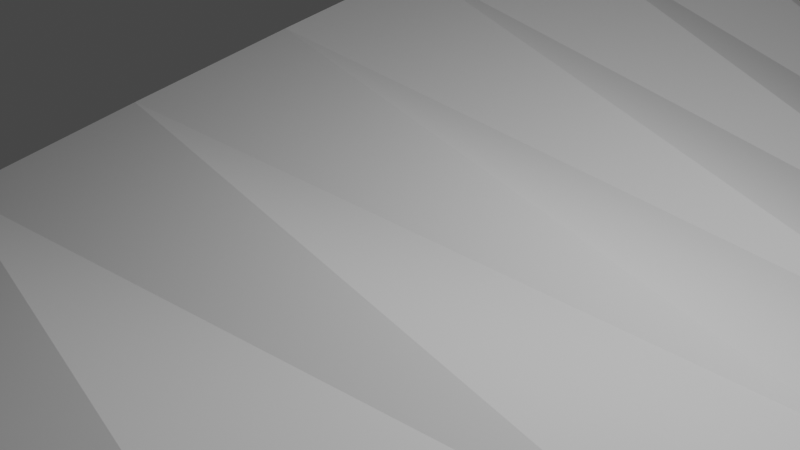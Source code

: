 # Source: mobius_strip.blend  (saved by Blender 3.0.42; exported with 4.5.12 LTS)
import bpy
from mathutils import Matrix  # noqa: F401  (used for matrix-valued properties, if any)

bpy.ops.wm.read_factory_settings(use_empty=True)
scene = bpy.context.scene
scene.name = 'Scene'

# ---- collections
col_collection = bpy.data.collections.new('Collection'); scene.collection.children.link(col_collection)

# ---- world
world_world = bpy.data.worlds.new('World'); scene.world = world_world
world_world.use_nodes = True; world_world.node_tree.nodes.clear()
_N = world_world.node_tree.nodes; _L = world_world.node_tree.links
n0 = _N.new('ShaderNodeOutputWorld'); n0.name = 'World Output'; n0.location = (300, 300)
n1 = _N.new('ShaderNodeBackground'); n1.name = 'Background'; n1.location = (10, 300)
n1.inputs[0].default_value = (0.05088, 0.05088, 0.05088, 1.0)
_L.new(n1.outputs[0], n0.inputs[0])
n0.is_active_output = True
world_world.color = (0.05088, 0.05088, 0.05088)
world_world.use_sun_shadow = False
world_world.sun_shadow_jitter_overblur = 0.0

# ---- cameras
cam_camera = bpy.data.cameras.new('Camera')
cam_camera.clip_end = 100.0
cam_camera.ortho_scale = 7.314

# ---- lights
light_light = bpy.data.lights.new('Light', 'POINT')
light_light.transmission_factor = 0.0
light_light.energy = 1000.0
light_light.shadow_soft_size = 0.1
light_light.shadow_maximum_resolution = 0.006
light_light.use_absolute_resolution = True

# ---- meshes
me_plane_001 = bpy.data.meshes.new('Plane.001')
me_plane_001.from_pydata([(-1.0, -1.0, 0.0), (1.0, -1.0, 0.0), (-1.0, 1.0, 0.0), (1.0, 1.0, 0.0), (-1.0, 0.9346, 0.0), (-1.0, 0.8721, 0.0), (-1.0, 0.8096, 0.0), (-1.0, 0.7471, 0.0), (-1.0, 0.6846, 0.0), (-1.0, 0.6221, 0.0), (-1.0, 0.5596, 0.0), (-1.0, 0.4971, 0.0), (-1.0, 0.4346, 0.0), (-1.0, 0.3721, 0.0), (-1.0, 0.3096, 0.0), (-1.0, 0.2471, 0.0), (-1.0, 0.1846, 0.0), (-1.0, 0.1221, 0.0), (-1.0, 0.0596, 0.0), (-1.0, -0.002901, 0.0), (-1.0, -0.0654, 0.0), (-1.0, -0.1279, 0.0), (-1.0, -0.1904, 0.0), (-1.0, -0.2529, 0.0), (-1.0, -0.3154, 0.0), (-1.0, -0.3779, 0.0), (-1.0, -0.4404, 0.0), (-1.0, -0.5029, 0.0), (-1.0, -0.5654, 0.0), (-1.0, -0.6279, 0.0), (-1.0, -0.6904, 0.0), (-1.0, -0.7529, 0.0), (-1.0, -0.8154, 0.0), (-1.0, -0.8779, 0.0), (-1.0, -0.9404, 0.0), (1.0, -0.9404, 0.0), (1.0, -0.8779, 0.0), (1.0, -0.8154, 0.0), (1.0, -0.7529, 0.0), (1.0, -0.6904, 0.0), (1.0, -0.6279, 0.0), (1.0, -0.5654, 0.0), (1.0, -0.5029, 0.0), (1.0, -0.4404, 0.0), (1.0, -0.3779, 0.0), (1.0, -0.3154, 0.0), (1.0, -0.2529, 0.0), (1.0, -0.1904, 0.0), (1.0, -0.1279, 0.0), (1.0, -0.0654, 0.0), (1.0, -0.002901, 0.0), (1.0, 0.0596, 0.0), (1.0, 0.1221, 0.0), (1.0, 0.1846, 0.0), (1.0, 0.2471, 0.0), (1.0, 0.3096, 0.0), (1.0, 0.3721, 0.0), (1.0, 0.4346, 0.0), (1.0, 0.4971, 0.0), (1.0, 0.5596, 0.0), (1.0, 0.6221, 0.0), (1.0, 0.6846, 0.0), (1.0, 0.7471, 0.0), (1.0, 0.8096, 0.0), (1.0, 0.8721, 0.0), (1.0, 0.9346, 0.0), (-1.0, 0.8721, 0.0), (-1.0, 0.9346, 0.0), (-1.0, 0.8096, 0.0), (-1.0, 0.7471, 0.0), (-1.0, 0.6846, 0.0), (-1.0, 0.6221, 0.0), (-1.0, 0.5596, 0.0), (-1.0, 0.4971, 0.0), (-1.0, 0.4346, 0.0), (-1.0, 0.3721, 0.0), (-1.0, 0.3096, 0.0), (-1.0, 0.2471, 0.0), (-1.0, 0.1846, 0.0), (-1.0, 0.1221, 0.0), (-1.0, 0.0596, 0.0), (-1.0, -0.002901, 0.0), (-1.0, -0.0654, 0.0), (-1.0, -0.1279, 0.0), (-1.0, -0.1904, 0.0), (-1.0, -0.2529, 0.0), (-1.0, -0.3154, 0.0), (-1.0, -0.3779, 0.0), (-1.0, -0.4404, 0.0), (-1.0, -0.5029, 0.0), (-1.0, -0.5654, 0.0), (-1.0, -0.6279, 0.0), (-1.0, -0.6904, 0.0), (-1.0, -0.7529, 0.0), (-1.0, -0.8154, 0.0), (-1.0, -0.8779, 0.0), (1.0, -0.8779, 0.0), (-1.0, -0.9404, 0.0), (1.0, -0.9404, 0.0), (1.0, -0.8154, 0.0), (1.0, -0.7529, 0.0), (1.0, -0.6904, 0.0), (1.0, -0.6279, 0.0), (1.0, -0.5654, 0.0), (1.0, -0.5029, 0.0), (1.0, -0.4404, 0.0), (1.0, -0.3779, 0.0), (1.0, -0.3154, 0.0), (1.0, -0.2529, 0.0), (1.0, -0.1904, 0.0), (1.0, -0.1279, 0.0), (1.0, -0.0654, 0.0), (1.0, -0.002901, 0.0), (1.0, 0.0596, 0.0), (1.0, 0.1221, 0.0), (1.0, 0.1846, 0.0), (1.0, 0.2471, 0.0), (1.0, 0.3096, 0.0), (1.0, 0.3721, 0.0), (1.0, 0.4346, 0.0), (1.0, 0.4971, 0.0), (1.0, 0.5596, 0.0), (1.0, 0.6221, 0.0), (1.0, 0.6846, 0.0), (1.0, 0.7471, 0.0), (1.0, 0.8096, 0.0), (1.0, 0.8721, 0.0), (1.0, 0.9346, 0.0)], [], [(4, 65, 3, 2), (0, 1, 35, 34), (97, 98, 96, 95), (95, 96, 99, 94), (94, 99, 100, 93), (93, 100, 101, 92), (92, 101, 102, 91), (91, 102, 103, 90), (90, 103, 104, 89), (89, 104, 105, 88), (88, 105, 106, 87), (87, 106, 107, 86), (86, 107, 108, 85), (85, 108, 109, 84), (84, 109, 110, 83), (83, 110, 111, 82), (82, 111, 112, 81), (81, 112, 113, 80), (80, 113, 114, 79), (79, 114, 115, 78), (78, 115, 116, 77), (77, 116, 117, 76), (76, 117, 118, 75), (75, 118, 119, 74), (74, 119, 120, 73), (73, 120, 121, 72), (72, 121, 122, 71), (71, 122, 123, 70), (70, 123, 124, 69), (69, 124, 125, 68), (68, 125, 126, 66), (66, 126, 127, 67), (66, 67, 4, 5), (68, 66, 5, 6), (69, 68, 6, 7), (70, 69, 7, 8), (71, 70, 8, 9), (72, 71, 9, 10), (73, 72, 10, 11), (74, 73, 11, 12), (75, 74, 12, 13), (76, 75, 13, 14), (77, 76, 14, 15), (78, 77, 15, 16), (79, 78, 16, 17), (80, 79, 17, 18), (81, 80, 18, 19), (82, 81, 19, 20), (83, 82, 20, 21), (84, 83, 21, 22), (85, 84, 22, 23), (86, 85, 23, 24), (87, 86, 24, 25), (88, 87, 25, 26), (89, 88, 26, 27), (90, 89, 27, 28), (91, 90, 28, 29), (92, 91, 29, 30), (93, 92, 30, 31), (94, 93, 31, 32), (95, 94, 32, 33), (97, 95, 33, 34), (96, 98, 35, 36), (99, 96, 36, 37), (100, 99, 37, 38), (101, 100, 38, 39), (102, 101, 39, 40), (103, 102, 40, 41), (104, 103, 41, 42), (105, 104, 42, 43), (106, 105, 43, 44), (107, 106, 44, 45), (108, 107, 45, 46), (109, 108, 46, 47), (110, 109, 47, 48), (111, 110, 48, 49), (112, 111, 49, 50), (113, 112, 50, 51), (114, 113, 51, 52), (115, 114, 52, 53), (116, 115, 53, 54), (117, 116, 54, 55), (118, 117, 55, 56), (119, 118, 56, 57), (120, 119, 57, 58), (121, 120, 58, 59), (122, 121, 59, 60), (123, 122, 60, 61), (124, 123, 61, 62), (125, 124, 62, 63), (126, 125, 63, 64), (127, 126, 64, 65), (98, 97, 34, 35), (67, 127, 65, 4)])
_uv = me_plane_001.uv_layers.new(name='UVMap')
_uv.uv.foreach_set('vector', [0.0, 0.9673, 1.0, 0.9673, 1.0, 1.0, 0.0, 1.0, 0.0, 0.0, 1.0, 0.0, 1.0, 0.0298, 0.0, 0.0298, 0.0, 0.0298, 1.0, 0.0298, 1.0, 0.06105, 0.0, 0.06105, 0.0, 0.06105, 1.0, 0.06105, 1.0, 0.0923, 0.0, 0.0923, 0.0, 0.0923, 1.0, 0.0923, 1.0, 0.1235, 0.0, 0.1235, 0.0, 0.1235, 1.0, 0.1235, 1.0, 0.1548, 0.0, 0.1548, 0.0, 0.1548, 1.0, 0.1548, 1.0, 0.186, 0.0, 0.186, 0.0, 0.186, 1.0, 0.186, 1.0, 0.2173, 0.0, 0.2173, 0.0, 0.2173, 1.0, 0.2173, 1.0, 0.2485, 0.0, 0.2485, 0.0, 0.2485, 1.0, 0.2485, 1.0, 0.2798, 0.0, 0.2798, 0.0, 0.2798, 1.0, 0.2798, 1.0, 0.311, 0.0, 0.311, 0.0, 0.311, 1.0, 0.311, 1.0, 0.3423, 0.0, 0.3423, 0.0, 0.3423, 1.0, 0.3423, 1.0, 0.3735, 0.0, 0.3735, 0.0, 0.3735, 1.0, 0.3735, 1.0, 0.4048, 0.0, 0.4048, 0.0, 0.4048, 1.0, 0.4048, 1.0, 0.436, 0.0, 0.436, 0.0, 0.436, 1.0, 0.436, 1.0, 0.4673, 0.0, 0.4673, 0.0, 0.4673, 1.0, 0.4673, 1.0, 0.4985, 0.0, 0.4985, 0.0, 0.4985, 1.0, 0.4985, 1.0, 0.5298, 0.0, 0.5298, 0.0, 0.5298, 1.0, 0.5298, 1.0, 0.561, 0.0, 0.561, 0.0, 0.561, 1.0, 0.561, 1.0, 0.5923, 0.0, 0.5923, 0.0, 0.5923, 1.0, 0.5923, 1.0, 0.6235, 0.0, 0.6235, 0.0, 0.6235, 1.0, 0.6235, 1.0, 0.6548, 0.0, 0.6548, 0.0, 0.6548, 1.0, 0.6548, 1.0, 0.686, 0.0, 0.686, 0.0, 0.686, 1.0, 0.686, 1.0, 0.7173, 0.0, 0.7173, 0.0, 0.7173, 1.0, 0.7173, 1.0, 0.7485, 0.0, 0.7485, 0.0, 0.7485, 1.0, 0.7485, 1.0, 0.7798, 0.0, 0.7798, 0.0, 0.7798, 1.0, 0.7798, 1.0, 0.811, 0.0, 0.811, 0.0, 0.811, 1.0, 0.811, 1.0, 0.8423, 0.0, 0.8423, 0.0, 0.8423, 1.0, 0.8423, 1.0, 0.8735, 0.0, 0.8735, 0.0, 0.8735, 1.0, 0.8735, 1.0, 0.9048, 0.0, 0.9048, 0.0, 0.9048, 1.0, 0.9048, 1.0, 0.936, 0.0, 0.936, 0.0, 0.936, 1.0, 0.936, 1.0, 0.9673, 0.0, 0.9673, 0.0, 0.936, 0.0, 0.9673, 0.0, 0.9673, 0.0, 0.936, 0.0, 0.9048, 0.0, 0.936, 0.0, 0.936, 0.0, 0.9048, 0.0, 0.8735, 0.0, 0.9048, 0.0, 0.9048, 0.0, 0.8735, 0.0, 0.8423, 0.0, 0.8735, 0.0, 0.8735, 0.0, 0.8423, 0.0, 0.811, 0.0, 0.8423, 0.0, 0.8423, 0.0, 0.811, 0.0, 0.7798, 0.0, 0.811, 0.0, 0.811, 0.0, 0.7798, 0.0, 0.7485, 0.0, 0.7798, 0.0, 0.7798, 0.0, 0.7485, 0.0, 0.7173, 0.0, 0.7485, 0.0, 0.7485, 0.0, 0.7173, 0.0, 0.686, 0.0, 0.7173, 0.0, 0.7173, 0.0, 0.686, 0.0, 0.6548, 0.0, 0.686, 0.0, 0.686, 0.0, 0.6548, 0.0, 0.6235, 0.0, 0.6548, 0.0, 0.6548, 0.0, 0.6235, 0.0, 0.5923, 0.0, 0.6235, 0.0, 0.6235, 0.0, 0.5923, 0.0, 0.561, 0.0, 0.5923, 0.0, 0.5923, 0.0, 0.561, 0.0, 0.5298, 0.0, 0.561, 0.0, 0.561, 0.0, 0.5298, 0.0, 0.4985, 0.0, 0.5298, 0.0, 0.5298, 0.0, 0.4985, 0.0, 0.4673, 0.0, 0.4985, 0.0, 0.4985, 0.0, 0.4673, 0.0, 0.436, 0.0, 0.4673, 0.0, 0.4673, 0.0, 0.436, 0.0, 0.4048, 0.0, 0.436, 0.0, 0.436, 0.0, 0.4048, 0.0, 0.3735, 0.0, 0.4048, 0.0, 0.4048, 0.0, 0.3735, 0.0, 0.3423, 0.0, 0.3735, 0.0, 0.3735, 0.0, 0.3423, 0.0, 0.311, 0.0, 0.3423, 0.0, 0.3423, 0.0, 0.311, 0.0, 0.2798, 0.0, 0.311, 0.0, 0.311, 0.0, 0.2798, 0.0, 0.2485, 0.0, 0.2798, 0.0, 0.2798, 0.0, 0.2485, 0.0, 0.2173, 0.0, 0.2485, 0.0, 0.2485, 0.0, 0.2173, 0.0, 0.186, 0.0, 0.2173, 0.0, 0.2173, 0.0, 0.186, 0.0, 0.1548, 0.0, 0.186, 0.0, 0.186, 0.0, 0.1548, 0.0, 0.1235, 0.0, 0.1548, 0.0, 0.1548, 0.0, 0.1235, 0.0, 0.0923, 0.0, 0.1235, 0.0, 0.1235, 0.0, 0.0923, 0.0, 0.06105, 0.0, 0.0923, 0.0, 0.0923, 0.0, 0.06105, 0.0, 0.0298, 0.0, 0.06105, 0.0, 0.06105, 0.0, 0.0298, 1.0, 0.06105, 1.0, 0.0298, 1.0, 0.0298, 1.0, 0.06105, 1.0, 0.0923, 1.0, 0.06105, 1.0, 0.06105, 1.0, 0.0923, 1.0, 0.1235, 1.0, 0.0923, 1.0, 0.0923, 1.0, 0.1235, 1.0, 0.1548, 1.0, 0.1235, 1.0, 0.1235, 1.0, 0.1548, 1.0, 0.186, 1.0, 0.1548, 1.0, 0.1548, 1.0, 0.186, 1.0, 0.2173, 1.0, 0.186, 1.0, 0.186, 1.0, 0.2173, 1.0, 0.2485, 1.0, 0.2173, 1.0, 0.2173, 1.0, 0.2485, 1.0, 0.2798, 1.0, 0.2485, 1.0, 0.2485, 1.0, 0.2798, 1.0, 0.311, 1.0, 0.2798, 1.0, 0.2798, 1.0, 0.311, 1.0, 0.3423, 1.0, 0.311, 1.0, 0.311, 1.0, 0.3423, 1.0, 0.3735, 1.0, 0.3423, 1.0, 0.3423, 1.0, 0.3735, 1.0, 0.4048, 1.0, 0.3735, 1.0, 0.3735, 1.0, 0.4048, 1.0, 0.436, 1.0, 0.4048, 1.0, 0.4048, 1.0, 0.436, 1.0, 0.4673, 1.0, 0.436, 1.0, 0.436, 1.0, 0.4673, 1.0, 0.4985, 1.0, 0.4673, 1.0, 0.4673, 1.0, 0.4985, 1.0, 0.5298, 1.0, 0.4985, 1.0, 0.4985, 1.0, 0.5298, 1.0, 0.561, 1.0, 0.5298, 1.0, 0.5298, 1.0, 0.561, 1.0, 0.5923, 1.0, 0.561, 1.0, 0.561, 1.0, 0.5923, 1.0, 0.6235, 1.0, 0.5923, 1.0, 0.5923, 1.0, 0.6235, 1.0, 0.6548, 1.0, 0.6235, 1.0, 0.6235, 1.0, 0.6548, 1.0, 0.686, 1.0, 0.6548, 1.0, 0.6548, 1.0, 0.686, 1.0, 0.7173, 1.0, 0.686, 1.0, 0.686, 1.0, 0.7173, 1.0, 0.7485, 1.0, 0.7173, 1.0, 0.7173, 1.0, 0.7485, 1.0, 0.7798, 1.0, 0.7485, 1.0, 0.7485, 1.0, 0.7798, 1.0, 0.811, 1.0, 0.7798, 1.0, 0.7798, 1.0, 0.811, 1.0, 0.8423, 1.0, 0.811, 1.0, 0.811, 1.0, 0.8423, 1.0, 0.8735, 1.0, 0.8423, 1.0, 0.8423, 1.0, 0.8735, 1.0, 0.9048, 1.0, 0.8735, 1.0, 0.8735, 1.0, 0.9048, 1.0, 0.936, 1.0, 0.9048, 1.0, 0.9048, 1.0, 0.936, 1.0, 0.9673, 1.0, 0.936, 1.0, 0.936, 1.0, 0.9673, 1.0, 0.0298, 0.0, 0.0298, 0.0, 0.0298, 1.0, 0.0298, 0.0, 0.9673, 1.0, 0.9673, 1.0, 0.9673, 0.0, 0.9673])
me_plane_001.use_remesh_fix_poles = True
me_plane_001.use_remesh_preserve_attributes = False
me_plane_001.use_mirror_x = True
me_plane_001.update()

# ---- objects
ob_light = bpy.data.objects.new('Light', light_light)
ob_camera = bpy.data.objects.new('Camera', cam_camera)
ob_plane_001 = bpy.data.objects.new('Plane.001', me_plane_001)

# ---- transforms, parenting, visibility, modifiers, constraints
ob_light.location = (3.644, 0.8719, 6.152)
ob_light.rotation_euler = (0.6503, 0.05522, 1.866)
ob_light.lock_rotations_4d = False
ob_light.empty_display_type = 'ARROWS'
ob_light.color = (0.0, 0.0, 0.0, 0.0)
ob_light.lineart.crease_threshold = 0.0
ob_camera.location = (7.359, -6.926, 4.958)
ob_camera.rotation_euler = (1.109, 0.0, 0.8149)
ob_camera.lock_rotations_4d = False
ob_camera.empty_display_type = 'ARROWS'
ob_camera.color = (0.0, 0.0, 0.0, 0.0)
ob_camera.display_type = 'WIRE'
ob_camera.lineart.crease_threshold = 0.0
ob_plane_001.location = (0.002311, 0.0774, -0.05155)
ob_plane_001.scale = (5.0, 40.0, 5.0)
ob_plane_001.use_mesh_mirror_x = True
_m = ob_plane_001.modifiers.new('SimpleDeform', 'SIMPLE_DEFORM')
_m.deform_axis = 'Y'
_m.factor = 3.142
_m.angle = 3.142

# ---- collection membership
col_collection.objects.link(ob_light)
col_collection.objects.link(ob_camera)
col_collection.objects.link(ob_plane_001)

# ---- scene / render settings (as saved in the file)
scene.camera = ob_camera
scene.frame_start = 1; scene.frame_end = 250; scene.frame_set(0)
scene.render.engine = 'BLENDER_EEVEE_NEXT'
scene.cycles.sampling_pattern = 'TABULATED_SOBOL'
scene.cycles.use_light_tree = False
scene.view_settings.view_transform = 'Filmic'
bpy.context.view_layer.update()
